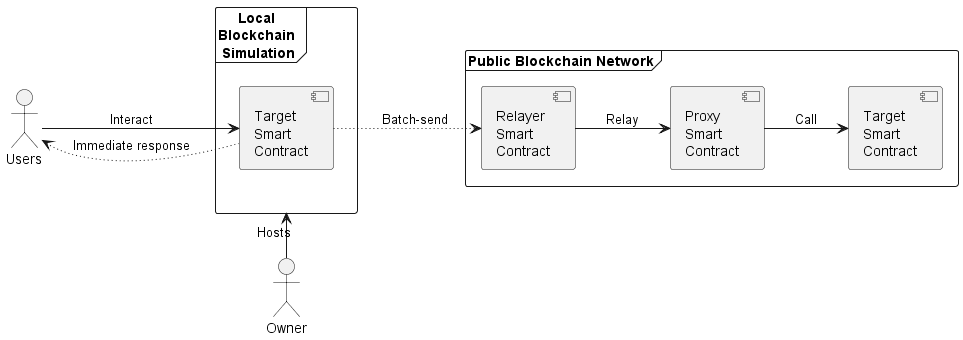

The diagram above was rendered by PlantUML. Its source (embedded in the PNG):
@startuml

actor Owner
actor Users

' Add an additional frame for Private Network
frame "Local \nBlockchain \nSimulation" as LocalSim {
    ' Add nested deployment of Target SC within LocalSim
    component "Target \nSmart \nContract" as LocalTarget
    ' Show Owner as an actor that hosts LocalSim within PrivateNet frame
}

frame "Public Blockchain Network" as PubNet {
    component "Relayer \nSmart \nContract" as Relayer
    component "Proxy \nSmart \nContract" as Proxy
    component "Target \nSmart \nContract" as Target

}

left to right direction
Users --> LocalTarget : Interact
Users <-[dotted]- LocalTarget : Immediate response

LocalSim <-l- Owner : Hosts

LocalTarget -[dotted]-> Relayer : Batch-send
Relayer --> Proxy : Relay
Proxy --> Target : Call

@enduml